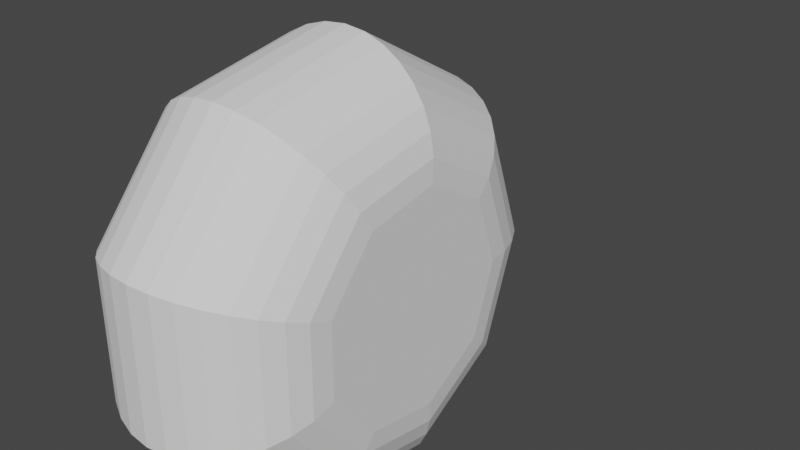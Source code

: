 # Source: Revolve.blend  (saved by Blender 3.3.6; exported with 4.5.12 LTS)
import bpy
from mathutils import Matrix  # noqa: F401  (used for matrix-valued properties, if any)

bpy.ops.wm.read_factory_settings(use_empty=True)
scene = bpy.context.scene
scene.name = 'Scene'

# ---- collections
col_collection = bpy.data.collections.new('Collection'); scene.collection.children.link(col_collection)

# ---- node groups
ng_revolve = bpy.data.node_groups.new('Revolve', 'GeometryNodeTree')
_s = ng_revolve.interface.new_socket(name='Geometry', in_out='OUTPUT', socket_type='NodeSocketGeometry')
_s = ng_revolve.interface.new_socket(name='Geometry', in_out='INPUT', socket_type='NodeSocketGeometry')
_s = ng_revolve.interface.new_socket(name='Resolution', in_out='INPUT', socket_type='NodeSocketInt')
_s.default_value = 4
ng_revolve.is_modifier = True
_N = ng_revolve.nodes; _L = ng_revolve.links
n0 = _N.new('GeometryNodeStoreNamedAttribute'); n0.name = 'Store Named Attribute'; n0.location = (95, 290)
n0.data_type = 'FLOAT_VECTOR'
n0.domain = 'CORNER'
n0.inputs[2].default_value = 'uv_map'
n1 = _N.new('NodeGroupOutput'); n1.name = 'Group Output'; n1.location = (1520, -40)
n2 = _N.new('NodeGroupInput'); n2.name = 'Group Input'; n2.location = (-1580, 20)
n3 = _N.new('GeometryNodeAttributeDomainSize'); n3.name = 'Domain Size'; n3.location = (-110, 170)
n4 = _N.new('GeometryNodeRealizeInstances'); n4.name = 'Realize Instances'; n4.location = (70, 10)
n5 = _N.new('GeometryNodeInputPosition'); n5.name = 'Position'; n5.location = (70, -110)
n6 = _N.new('GeometryNodeSetPosition'); n6.name = 'Set Position'; n6.location = (450, 290)
n7 = _N.new('GeometryNodeMergeByDistance'); n7.name = 'Merge by Distance'; n7.location = (630, 290)
n8 = _N.new('GeometryNodeInstanceOnPoints'); n8.name = 'Instance on Points'; n8.location = (-110, 10)
n9 = _N.new('GeometryNodeMeshLine'); n9.name = 'Mesh Line'; n9.location = (-290, 10)
n9.inputs[3].default_value = (0.0, 0.0, 0.0)
n10 = _N.new('ShaderNodeMath'); n10.name = 'Math.001'; n10.location = (-470, -170)
n10.operation = 'MULTIPLY'
n11 = _N.new('GeometryNodeInputIndex'); n11.name = 'Index'; n11.location = (-650, -290)
n12 = _N.new('FunctionNodeRotateEuler'); n12.name = 'Rotate Euler'; n12.location = (-290, -170)
n12.rotation_type = 'AXIS_ANGLE'
n12.inputs[2].default_value = (1.0, 0.0, 0.0)
n13 = _N.new('GeometryNodeMeshGrid'); n13.name = 'Grid'; n13.location = (70, 290)
n14 = _N.new('ShaderNodeMath'); n14.name = 'Math'; n14.location = (-650, -170)
n14.operation = 'DIVIDE'
n14.inputs[0].default_value = 6.283
n15 = _N.new('ShaderNodeMath'); n15.name = 'Math.003'; n15.location = (-470, 10)
n15.inputs[1].default_value = 1.0
n16 = _N.new('ShaderNodeMath'); n16.name = 'Math.002'; n16.location = (-110, 290)
n16.inputs[1].default_value = 1.0
n17 = _N.new('GeometryNodeSampleIndex'); n17.name = 'Sample Index'; n17.location = (0, 0)
n17.data_type = 'FLOAT_VECTOR'
n17.clamp = True
n18 = _N.new('GeometryNodeInputIndex'); n18.name = 'Index.001'; n18.location = (0, 0)
_L.new(n9.outputs[0], n8.inputs[0])
_L.new(n11.outputs[0], n10.inputs[1])
_L.new(n14.outputs[0], n10.inputs[0])
_L.new(n10.outputs[0], n12.inputs[3])
_L.new(n12.outputs[0], n8.inputs[5])
_L.new(n15.outputs[0], n9.inputs[0])
_L.new(n3.outputs[0], n13.inputs[3])
_L.new(n16.outputs[0], n13.inputs[2])
_L.new(n5.outputs[0], n17.inputs[1])
_L.new(n4.outputs[0], n17.inputs[0])
_L.new(n0.outputs[0], n6.inputs[0])
_L.new(n17.outputs[0], n6.inputs[2])
_L.new(n8.outputs[0], n4.inputs[0])
_L.new(n6.outputs[0], n7.inputs[0])
_L.new(n2.outputs[0], n3.inputs[0])
_L.new(n2.outputs[0], n8.inputs[2])
_L.new(n2.outputs[1], n14.inputs[1])
_L.new(n2.outputs[1], n15.inputs[0])
_L.new(n2.outputs[1], n16.inputs[0])
_L.new(n7.outputs[0], n1.inputs[0])
_L.new(n13.outputs[0], n0.inputs[0])
_L.new(n13.outputs[1], n0.inputs[3])
_L.new(n18.outputs[0], n17.inputs[2])
n1.is_active_output = True

# ---- world
world_world = bpy.data.worlds.new('World'); scene.world = world_world
world_world.use_nodes = True; world_world.node_tree.nodes.clear()
_N = world_world.node_tree.nodes; _L = world_world.node_tree.links
n0 = _N.new('ShaderNodeOutputWorld'); n0.name = 'World Output'; n0.location = (300, 300)
n1 = _N.new('ShaderNodeBackground'); n1.name = 'Background'; n1.location = (10, 300)
n1.inputs[0].default_value = (0.05088, 0.05088, 0.05088, 1.0)
_L.new(n1.outputs[0], n0.inputs[0])
n0.is_active_output = True
world_world.color = (0.05088, 0.05088, 0.05088)
world_world.use_sun_shadow = False
world_world.sun_shadow_jitter_overblur = 0.0

# ---- curves / text
cu_circle = bpy.data.curves.new('Circle', 'CURVE')
cu_circle.dimensions = '2D'
_sp = cu_circle.splines.new('BEZIER'); _sp.bezier_points.add(4)
_sp.bezier_points.foreach_set('co', [1.0, 0.0, 0.0, 1.0, 1.0, 0.0, 6.123e-17, 2.0, 0.0, -1.0, 1.0, 0.0, -1.0, 0.0, 0.0])
_sp.bezier_points.foreach_set('handle_left', [1.0, -0.5523, 0.0, 1.0, 0.4477, 0.0, 0.5523, 2.0, 0.0, -1.0, 1.552, 0.0, -1.0, 0.5523, 0.0])
_sp.bezier_points.foreach_set('handle_right', [1.0, 0.5523, 0.0, 1.0, 1.552, 0.0, -0.5523, 2.0, 0.0, -1.0, 0.4477, 0.0, -1.0, -0.5523, 0.0])
_sp.resolution_u = 8
_sp.use_endpoint_u = True
cu_circle.use_path = True
cu_circle.resolution_u = 8
cu_circle.fill_mode = 'BOTH'

# ---- objects
ob_circle = bpy.data.objects.new('Circle', cu_circle)

# ---- transforms, parenting, visibility, modifiers, constraints
ob_circle.location = (0.0, 0.0, 0.0)
_m = ob_circle.modifiers.new('GeometryNodes', 'NODES')
_m.node_group = ng_revolve
_gi = [s.identifier for s in ng_revolve.interface.items_tree if s.item_type == 'SOCKET' and s.in_out == 'INPUT']
_m[_gi[1]] = 9  # Resolution

# ---- collection membership
col_collection.objects.link(ob_circle)

# ---- scene / render settings (as saved in the file)
scene.frame_start = 1; scene.frame_end = 250; scene.frame_set(1)
scene.render.engine = 'BLENDER_EEVEE_NEXT'
scene.cycles.sampling_pattern = 'TABULATED_SOBOL'
scene.cycles.use_light_tree = False
scene.view_settings.view_transform = 'Filmic'
bpy.context.view_layer.update()

# ---- added for rendering (the .blend has no active camera and no usable light): camera, sun
cam_auto = bpy.data.cameras.new('AutoCamera')
cam_auto.lens = 50.0
cam_auto.sensor_width = 36.0
cam_auto.clip_end = 1000.0
ob_auto_camera = bpy.data.objects.new('AutoCamera', cam_auto)
scene.collection.objects.link(ob_auto_camera)
ob_auto_camera.location = (5.55135, -5.66162, 4.44108)
ob_auto_camera.rotation_euler = (1.09748, -7.21219e-08, 0.694738)
scene.camera = ob_auto_camera
light_auto_sun = bpy.data.lights.new('AutoSun', 'SUN')
light_auto_sun.energy = 3.0
light_auto_sun.angle = 0.0523599
ob_auto_sun = bpy.data.objects.new('AutoSun', light_auto_sun)
scene.collection.objects.link(ob_auto_sun)
ob_auto_sun.rotation_euler = (0.872665, 0.174533, 0.523599)
bpy.context.view_layer.update()
